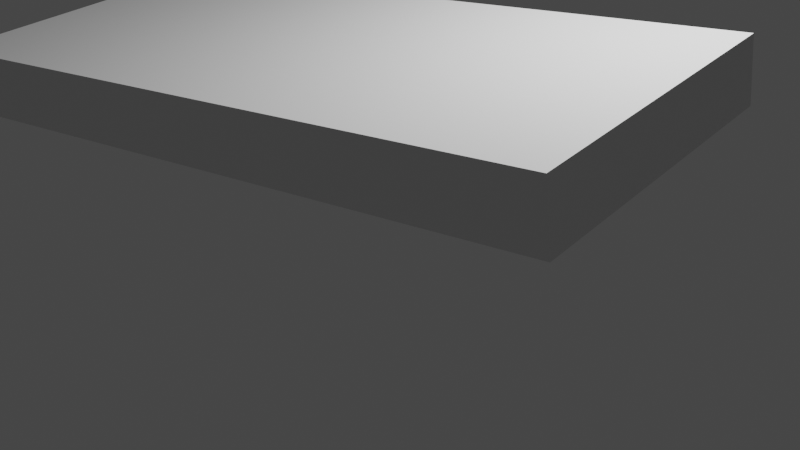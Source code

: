 # Source: pyesm-2020-blender-test.blend  (saved by Blender 2.82.7; exported with 4.5.12 LTS)
import bpy
from mathutils import Matrix  # noqa: F401  (used for matrix-valued properties, if any)

bpy.ops.wm.read_factory_settings(use_empty=True)
scene = bpy.context.scene
scene.name = 'Scene'

# ---- collections
col_collection = bpy.data.collections.new('Collection'); scene.collection.children.link(col_collection)

# ---- materials (node trees are filled in below, after node groups)
mat_material = bpy.data.materials.new('Material')
mat_material.alpha_threshold = 0.0
mat_material.use_transparent_shadow = False
mat_material.line_color = (0.0, 0.0, 0.0, 1.0)

# ---- material node trees
mat_material.use_nodes = True; mat_material.node_tree.nodes.clear()
_N = mat_material.node_tree.nodes; _L = mat_material.node_tree.links
n0 = _N.new('ShaderNodeOutputMaterial'); n0.name = 'Material Output'; n0.location = (300, 300)
n1 = _N.new('ShaderNodeBsdfPrincipled'); n1.name = 'Principled BSDF'; n1.location = (10, 300)
n1.distribution = 'GGX'
n1.subsurface_method = 'BURLEY'
n1.inputs[2].default_value = 0.4
n1.inputs[3].default_value = 1.45
n1.inputs[27].default_value = (0.0, 0.0, 0.0, 1.0)
n1.inputs[28].default_value = 1.0
_L.new(n1.outputs[0], n0.inputs[0])
n0.is_active_output = True

# ---- world
world_world = bpy.data.worlds.new('World'); scene.world = world_world
world_world.use_nodes = True; world_world.node_tree.nodes.clear()
_N = world_world.node_tree.nodes; _L = world_world.node_tree.links
n0 = _N.new('ShaderNodeOutputWorld'); n0.name = 'World Output'; n0.location = (300, 300)
n1 = _N.new('ShaderNodeBackground'); n1.name = 'Background'; n1.location = (10, 300)
n1.inputs[0].default_value = (0.05088, 0.05088, 0.05088, 1.0)
_L.new(n1.outputs[0], n0.inputs[0])
n0.is_active_output = True
world_world.color = (0.05088, 0.05088, 0.05088)
world_world.use_sun_shadow = False
world_world.sun_shadow_jitter_overblur = 0.0

# ---- cameras
cam_camera = bpy.data.cameras.new('Camera')
cam_camera.clip_end = 100.0
cam_camera.ortho_scale = 7.314

# ---- lights
light_light = bpy.data.lights.new('Light', 'POINT')
light_light.transmission_factor = 0.0
light_light.energy = 1000.0
light_light.shadow_soft_size = 0.1
light_light.shadow_maximum_resolution = 0.006
light_light.use_absolute_resolution = True

# ---- meshes
me_cube = bpy.data.meshes.new('Cube')
me_cube.from_pydata([(3.128, 1.441, -0.2866), (3.128, 1.441, 0.2866), (3.128, -1.441, -0.2866), (3.128, -1.441, 0.2866), (-3.128, 1.441, -0.2866), (-3.128, 1.441, 0.2866), (-3.128, -1.441, -0.2866), (-3.128, -1.441, 0.2866)], [], [(0, 4, 6, 2), (3, 2, 6, 7), (7, 6, 4, 5), (5, 1, 3, 7), (1, 0, 2, 3), (5, 4, 0, 1)])
_uv = me_cube.uv_layers.new(name='UVMap')
_uv.uv.foreach_set('vector', [0.625, 0.5, 0.875, 0.5, 0.875, 0.75, 0.625, 0.75, 0.375, 0.75, 0.625, 0.75, 0.625, 1.0, 0.375, 1.0, 0.375, 0.0, 0.625, 0.0, 0.625, 0.25, 0.375, 0.25, 0.125, 0.5, 0.375, 0.5, 0.375, 0.75, 0.125, 0.75, 0.375, 0.5, 0.625, 0.5, 0.625, 0.75, 0.375, 0.75, 0.375, 0.25, 0.625, 0.25, 0.625, 0.5, 0.375, 0.5])
me_cube.materials.append(mat_material)
me_cube.use_remesh_preserve_volume = False
me_cube.use_remesh_preserve_attributes = False
me_cube.use_mirror_vertex_groups = False
me_cube.update()

# ---- objects
ob_testobject = bpy.data.objects.new('TestObject', me_cube)
ob_light = bpy.data.objects.new('Light', light_light)
ob_camera = bpy.data.objects.new('Camera', cam_camera)

# ---- transforms, parenting, visibility, modifiers, constraints
ob_testobject.location = (1.07, -0.5952, 2.126)
ob_testobject.lock_rotations_4d = False
ob_testobject.empty_display_type = 'ARROWS'
ob_testobject.lineart.crease_threshold = 0.0
ob_light.location = (4.076, 1.005, 5.904)
ob_light.rotation_euler = (0.6503, 0.05522, 1.866)
ob_light.lock_rotations_4d = False
ob_light.empty_display_type = 'ARROWS'
ob_light.color = (0.0, 0.0, 0.0, 0.0)
ob_light.lineart.crease_threshold = 0.0
ob_camera.location = (7.359, -6.926, 4.958)
ob_camera.rotation_euler = (1.12, 6.377, 0.6761)
ob_camera.lock_rotations_4d = False
ob_camera.empty_display_type = 'ARROWS'
ob_camera.color = (0.0, 0.0, 0.0, 0.0)
ob_camera.display_type = 'WIRE'
ob_camera.lineart.crease_threshold = 0.0

# ---- collection membership
col_collection.objects.link(ob_testobject)
col_collection.objects.link(ob_light)
col_collection.objects.link(ob_camera)

# ---- scene / render settings (as saved in the file)
scene.camera = ob_camera
scene.frame_start = 1; scene.frame_end = 250; scene.frame_set(0)
scene.render.engine = 'BLENDER_EEVEE_NEXT'
scene.cycles.use_denoising = False
scene.cycles.samples = 128
scene.cycles.sampling_pattern = 'TABULATED_SOBOL'
scene.cycles.use_adaptive_sampling = False
scene.cycles.use_light_tree = False
scene.view_settings.view_transform = 'Filmic'
bpy.context.view_layer.update()
